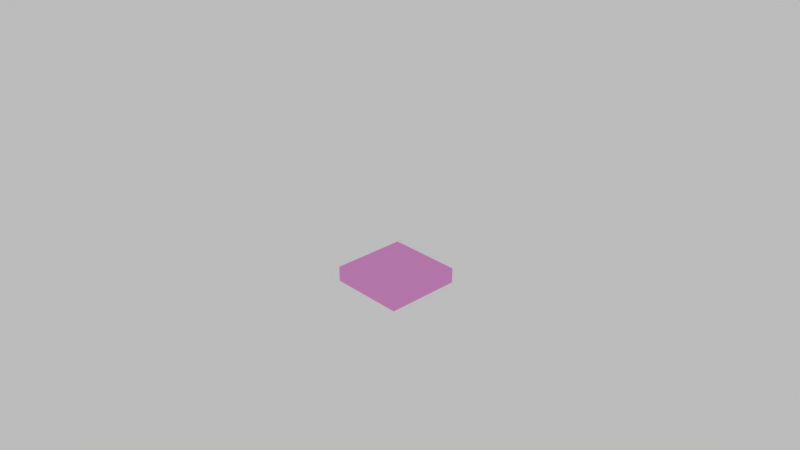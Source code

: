 # Source: block.blend  (saved by Blender 2.78.0; exported with 4.5.12 LTS)
import bpy
from mathutils import Matrix  # noqa: F401  (used for matrix-valued properties, if any)

bpy.ops.wm.read_factory_settings(use_empty=True)
scene = bpy.context.scene
scene.name = 'Scene'

# ---- collections
col_collection_1 = bpy.data.collections.new('Collection 1'); scene.collection.children.link(col_collection_1)

# ---- images (referenced by path relative to the original .blend; pixels are not part of the script)
import os
ASSET_DIR = os.environ.get("B2B_ASSET_DIR", "")  # directory of the original .blend (textures are referenced by path, not embedded)
HERE = os.path.dirname(os.path.abspath(__file__))  # packed textures are extracted next to this script under _unpacked/

def load_image(name, relpath, width, height, colorspace="sRGB"):
    """Load a texture the original file referenced (path relative to the .blend, or extracted next to this script)."""
    p = next((c for c in (os.path.join(HERE, relpath), os.path.join(ASSET_DIR, relpath)) if relpath and os.path.exists(c)), "")
    if p:
        img = bpy.data.images.load(p, check_existing=True)
        img.name = name
    else:  # same state as the original file: an image datablock whose file is absent (Cycles renders it pink)
        img = bpy.data.images.new(name, width, height)
        img.source = "FILE"
        img.filepath = "//" + (relpath or name)
    img.colorspace_settings.name = colorspace
    return img
img_wall_jpg = load_image('wall.jpg', 'textures/wall.jpg', 1024, 1024, 'sRGB')
img_corridor_png = load_image('corridor.png', 'corridor.png', 1024, 1024, 'sRGB')
img_environment_low_hdr = load_image('environment_low.hdr', 'textures/environment_low.hdr', 1024, 1024, 'Linear Rec.709')

# ---- materials (node trees are filled in below, after node groups)
mat_corridor = bpy.data.materials.new('corridor')
mat_corridor.alpha_threshold = 0.0
mat_corridor.roughness = 0.5
mat_corridor.line_color = (0.0, 0.0, 0.0, 1.0)

# ---- material node trees
mat_corridor.use_nodes = True; mat_corridor.node_tree.nodes.clear()
_N = mat_corridor.node_tree.nodes; _L = mat_corridor.node_tree.links
n0 = _N.new('ShaderNodeBsdfDiffuse'); n0.name = 'Diffuse BSDF'; n0.location = (28, 440)
n0.inputs[0].default_value = (0.8, 0.7179, 0.5592, 1.0)
n1 = _N.new('ShaderNodeMixShader'); n1.name = 'Mix Shader'; n1.location = (258, 324)
n2 = _N.new('ShaderNodeOutputMaterial'); n2.name = 'Material Output'; n2.location = (661, 300)
n3 = _N.new('ShaderNodeBsdfDiffuse'); n3.name = 'Diffuse BSDF.001'; n3.location = (9, 256)
n4 = _N.new('ShaderNodeUVMap'); n4.name = 'UV Map'; n4.location = (-350, -55)
n4.uv_map = 'wall'
n5 = _N.new('ShaderNodeTexImage'); n5.name = 'Image Texture'; n5.location = (-179, 249)
n5.width = 140
n5.image = img_wall_jpg
n6 = _N.new('ShaderNodeTexImage'); n6.name = 'Image Texture.001'; n6.location = (141, -63)
n6.width = 140
n6.image = img_corridor_png
_L.new(n0.outputs[0], n1.inputs[1])
_L.new(n5.outputs[0], n3.inputs[0])
_L.new(n1.outputs[0], n2.inputs[0])
_L.new(n4.outputs[0], n5.inputs[0])
_L.new(n3.outputs[0], n1.inputs[2])
n2.is_active_output = True

# ---- world
world_world = bpy.data.worlds.new('World'); scene.world = world_world
world_world.use_nodes = True; world_world.node_tree.nodes.clear()
_N = world_world.node_tree.nodes; _L = world_world.node_tree.links
n0 = _N.new('ShaderNodeOutputWorld'); n0.name = 'World Output'; n0.location = (300, 300)
n1 = _N.new('ShaderNodeTexEnvironment'); n1.name = 'Environment Texture'; n1.location = (-259, 275)
n1.width = 140
n1.image = img_environment_low_hdr
n2 = _N.new('ShaderNodeBackground'); n2.name = 'Background'; n2.location = (10, 300)
n2.inputs[0].default_value = (0.5, 0.5, 0.5, 1.0)
_L.new(n2.outputs[0], n0.inputs[0])
n0.is_active_output = True
world_world.color = (0.05088, 0.05088, 0.05088)
world_world.use_sun_shadow = False
world_world.sun_shadow_jitter_overblur = 0.0
world_world.cycles.sampling_method = 'MANUAL'

# ---- cameras
cam_camera = bpy.data.cameras.new('Camera')
cam_camera.clip_end = 100.0
cam_camera.lens = 35.0
cam_camera.sensor_width = 32.0
cam_camera.sensor_height = 18.0
cam_camera.ortho_scale = 7.314
cam_camera.dof.focus_distance = 0.0

# ---- meshes
me_floor = bpy.data.meshes.new('floor')
me_floor.from_pydata([(1.0, 0.5, -0.2), (1.0, -0.5, -0.2), (1.788e-07, -0.5, -0.2), (4.172e-07, 0.5, -0.2), (1.0, 0.5, 0.0), (1.0, -0.5, 0.0), (5.96e-08, -0.5, 0.0), (2.682e-07, 0.5, 0.0)], [], [(0, 1, 2, 3), (4, 7, 6, 5), (0, 4, 5, 1), (1, 5, 6, 2), (2, 6, 7, 3), (4, 0, 3, 7)])
_uv = me_floor.uv_layers.new(name='lightmap')
_uv.uv.foreach_set('vector', [0.9967, 0.003268, 0.9967, 0.3301, 0.6699, 0.3301, 0.6699, 0.003268, 0.3301, 0.6699, 0.3301, 0.9967, 0.003268, 0.9967, 0.003268, 0.6699, 0.7353, 0.6634, 0.6699, 0.6634, 0.6699, 0.3366, 0.7353, 0.3366, 0.8072, 0.9967, 0.7418, 0.9967, 0.7418, 0.6699, 0.8072, 0.6699, 0.8791, 0.9967, 0.8137, 0.9967, 0.8137, 0.6699, 0.8791, 0.6699, 0.8856, 0.6699, 0.951, 0.6699, 0.951, 0.9967, 0.8856, 0.9967])
_uv = me_floor.uv_layers.new(name='texture')
_uv.uv.foreach_set('vector', [0.9951, 0.004902, 0.9951, 0.4951, 0.5049, 0.4951, 0.5049, 0.004902, 0.4951, 0.004902, 0.4951, 0.4951, 0.004902, 0.4951, 0.004902, 0.004902, 0.1029, 0.9951, 0.004902, 0.9951, 0.004902, 0.5049, 0.1029, 0.5049, 0.3186, 0.9951, 0.2206, 0.9951, 0.2206, 0.5049, 0.3186, 0.5049, 0.4265, 0.9951, 0.3284, 0.9951, 0.3284, 0.5049, 0.4265, 0.5049, 0.1127, 0.5049, 0.2108, 0.5049, 0.2108, 0.9951, 0.1127, 0.9951])
_uv.active_render = True
_uv = me_floor.uv_layers.new(name='wall')
_uv.uv.foreach_set('vector', [1.49e-08, 8.941e-08, 0.5, 0.0, 0.5, 0.5, 0.0, 0.5, 0.5, 0.5, 0.5, 0.0, 1.0, 1.043e-07, 1.0, 0.5, 0.1, 1.0, 1.267e-07, 1.0, 0.0, 0.5, 0.1, 0.5, 0.4, 1.0, 0.3, 1.0, 0.3, 0.5, 0.4, 0.5, 0.3, 1.0, 0.2, 1.0, 0.2, 0.5, 0.3, 0.5, 0.1, 0.5, 0.2, 0.5, 0.2, 1.0, 0.1, 1.0])
me_floor.materials.append(mat_corridor)
me_floor.use_remesh_preserve_volume = False
me_floor.use_remesh_preserve_attributes = False
me_floor.use_mirror_vertex_groups = False
me_floor.update()

# ---- objects
ob_corridor = bpy.data.objects.new('corridor', me_floor)
ob_camera = bpy.data.objects.new('Camera', cam_camera)

# ---- transforms, parenting, visibility, modifiers, constraints
ob_corridor.location = (0.0, 0.0, 0.0)
ob_corridor.lock_rotations_4d = False
ob_corridor.empty_display_type = 'ARROWS'
ob_corridor.lineart.crease_threshold = 0.0
_m = ob_corridor.modifiers.new('EdgeSplit', 'EDGE_SPLIT')
_m.split_angle = 0.0
ob_camera.location = (7.481, -6.508, 5.344)
ob_camera.rotation_euler = (1.109, 0.0, 0.8149)
ob_camera.lock_rotations_4d = False
ob_camera.empty_display_type = 'ARROWS'
ob_camera.color = (0.0, 0.0, 0.0, 0.0)
ob_camera.display_type = 'WIRE'
ob_camera.lineart.crease_threshold = 0.0

# ---- collection membership
col_collection_1.objects.link(ob_corridor)
col_collection_1.objects.link(ob_camera)

# ---- scene / render settings (as saved in the file)
scene.camera = ob_camera
scene.frame_start = 1; scene.frame_end = 250; scene.frame_set(1)
scene.render.engine = 'CYCLES'
scene.render.resolution_percentage = 50
scene.render.dither_intensity = 0.0
scene.cycles.use_denoising = False
scene.cycles.samples = 40
scene.cycles.sampling_pattern = 'TABULATED_SOBOL'
scene.cycles.light_sampling_threshold = 0.0
scene.cycles.use_adaptive_sampling = False
scene.cycles.use_light_tree = False
scene.cycles.blur_glossy = 0.0
scene.cycles.sample_clamp_indirect = 0.0
scene.view_settings.view_transform = 'Standard'
bpy.context.view_layer.update()

